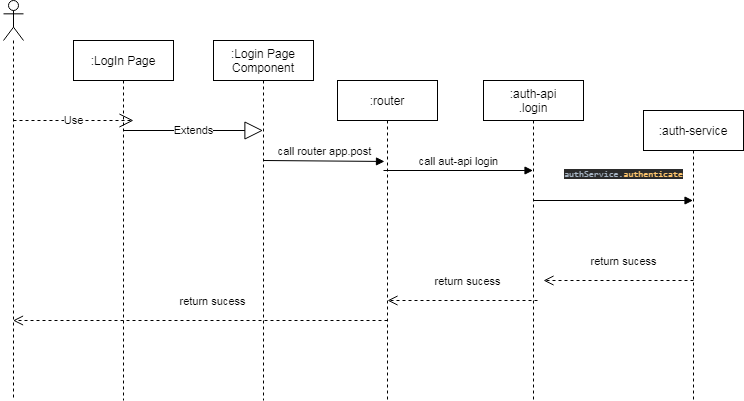

The diagram above was exported from draw.io. Its source (the exported page's mxGraphModel, read from the mxfile embedded in the PNG):
<mxGraphModel dx="1378" dy="889" grid="1" gridSize="10" guides="1" tooltips="1" connect="1" arrows="1" fold="1" page="1" pageScale="1" pageWidth="827" pageHeight="1169" math="0" shadow="0">
  <root>
    <mxCell id="0" />
    <mxCell id="1" parent="0" />
    <mxCell id="3" value="" style="shape=umlLifeline;participant=umlActor;perimeter=lifelinePerimeter;whiteSpace=wrap;html=1;container=1;collapsible=0;recursiveResize=0;verticalAlign=top;spacingTop=36;outlineConnect=0;" vertex="1" parent="1">
      <mxGeometry x="30" y="40" width="20" height="400" as="geometry" />
    </mxCell>
    <mxCell id="4" value=":LogIn Page" style="shape=umlLifeline;perimeter=lifelinePerimeter;whiteSpace=wrap;html=1;container=1;collapsible=0;recursiveResize=0;outlineConnect=0;" vertex="1" parent="1">
      <mxGeometry x="100" y="80" width="100" height="360" as="geometry" />
    </mxCell>
    <mxCell id="14" value="Extends" style="endArrow=block;endSize=16;endFill=0;html=1;" edge="1" parent="4" target="6">
      <mxGeometry width="160" relative="1" as="geometry">
        <mxPoint x="50" y="90" as="sourcePoint" />
        <mxPoint x="210" y="90" as="targetPoint" />
      </mxGeometry>
    </mxCell>
    <mxCell id="6" value=":Login Page Component&lt;br&gt;" style="shape=umlLifeline;perimeter=lifelinePerimeter;whiteSpace=wrap;html=1;container=1;collapsible=0;recursiveResize=0;outlineConnect=0;" vertex="1" parent="1">
      <mxGeometry x="240" y="80" width="100" height="360" as="geometry" />
    </mxCell>
    <mxCell id="7" value=":auth-api&lt;br&gt;.login" style="shape=umlLifeline;perimeter=lifelinePerimeter;whiteSpace=wrap;html=1;container=1;collapsible=0;recursiveResize=0;outlineConnect=0;" vertex="1" parent="1">
      <mxGeometry x="510" y="120" width="100" height="320" as="geometry" />
    </mxCell>
    <mxCell id="16" value="&lt;pre style=&quot;background-color: rgb(43 , 43 , 43) ; color: rgb(169 , 183 , 198) ; font-family: &amp;#34;jetbrains mono&amp;#34; , monospace ; font-size: 9px&quot;&gt;authService.&lt;span style=&quot;color: #ffc66d&quot;&gt;authenticate&lt;/span&gt;&lt;/pre&gt;" style="html=1;verticalAlign=bottom;endArrow=block;" edge="1" parent="7" target="9">
      <mxGeometry x="0.1285" y="10" width="80" relative="1" as="geometry">
        <mxPoint x="50" y="120" as="sourcePoint" />
        <mxPoint x="130" y="120" as="targetPoint" />
        <mxPoint as="offset" />
      </mxGeometry>
    </mxCell>
    <mxCell id="8" value=":router" style="shape=umlLifeline;perimeter=lifelinePerimeter;whiteSpace=wrap;html=1;container=1;collapsible=0;recursiveResize=0;outlineConnect=0;" vertex="1" parent="1">
      <mxGeometry x="364" y="120" width="100" height="320" as="geometry" />
    </mxCell>
    <mxCell id="15" value="call aut-api login" style="html=1;verticalAlign=bottom;endArrow=block;" edge="1" parent="8" target="7">
      <mxGeometry width="80" relative="1" as="geometry">
        <mxPoint x="46" y="90" as="sourcePoint" />
        <mxPoint x="126" y="90" as="targetPoint" />
      </mxGeometry>
    </mxCell>
    <mxCell id="9" value=":auth-service" style="shape=umlLifeline;perimeter=lifelinePerimeter;whiteSpace=wrap;html=1;container=1;collapsible=0;recursiveResize=0;outlineConnect=0;" vertex="1" parent="1">
      <mxGeometry x="670" y="150" width="100" height="290" as="geometry" />
    </mxCell>
    <mxCell id="11" value="Use" style="endArrow=open;endSize=12;dashed=1;html=1;" edge="1" parent="1">
      <mxGeometry width="160" relative="1" as="geometry">
        <mxPoint x="40" y="160" as="sourcePoint" />
        <mxPoint x="160" y="160" as="targetPoint" />
      </mxGeometry>
    </mxCell>
    <mxCell id="13" value="call router app.post" style="html=1;verticalAlign=bottom;endArrow=block;entryX=0.47;entryY=0.253;entryDx=0;entryDy=0;entryPerimeter=0;" edge="1" parent="1" target="8">
      <mxGeometry width="80" relative="1" as="geometry">
        <mxPoint x="290" y="200" as="sourcePoint" />
        <mxPoint x="370" y="200" as="targetPoint" />
      </mxGeometry>
    </mxCell>
    <mxCell id="17" value="return sucess&lt;br&gt;" style="html=1;verticalAlign=bottom;endArrow=open;dashed=1;endSize=8;" edge="1" parent="1">
      <mxGeometry x="-0.0667" y="-10" relative="1" as="geometry">
        <mxPoint x="720" y="320" as="sourcePoint" />
        <mxPoint x="570" y="320" as="targetPoint" />
        <mxPoint as="offset" />
      </mxGeometry>
    </mxCell>
    <mxCell id="19" value="return sucess&lt;br&gt;" style="html=1;verticalAlign=bottom;endArrow=open;dashed=1;endSize=8;" edge="1" parent="1">
      <mxGeometry x="-0.0667" y="-10" relative="1" as="geometry">
        <mxPoint x="564" y="340" as="sourcePoint" />
        <mxPoint x="414" y="340" as="targetPoint" />
        <mxPoint as="offset" />
      </mxGeometry>
    </mxCell>
    <mxCell id="20" value="return sucess&lt;br&gt;" style="html=1;verticalAlign=bottom;endArrow=open;dashed=1;endSize=8;" edge="1" parent="1" target="3">
      <mxGeometry x="-0.0667" y="-10" relative="1" as="geometry">
        <mxPoint x="414" y="360" as="sourcePoint" />
        <mxPoint x="264" y="360" as="targetPoint" />
        <mxPoint as="offset" />
      </mxGeometry>
    </mxCell>
  </root>
</mxGraphModel>